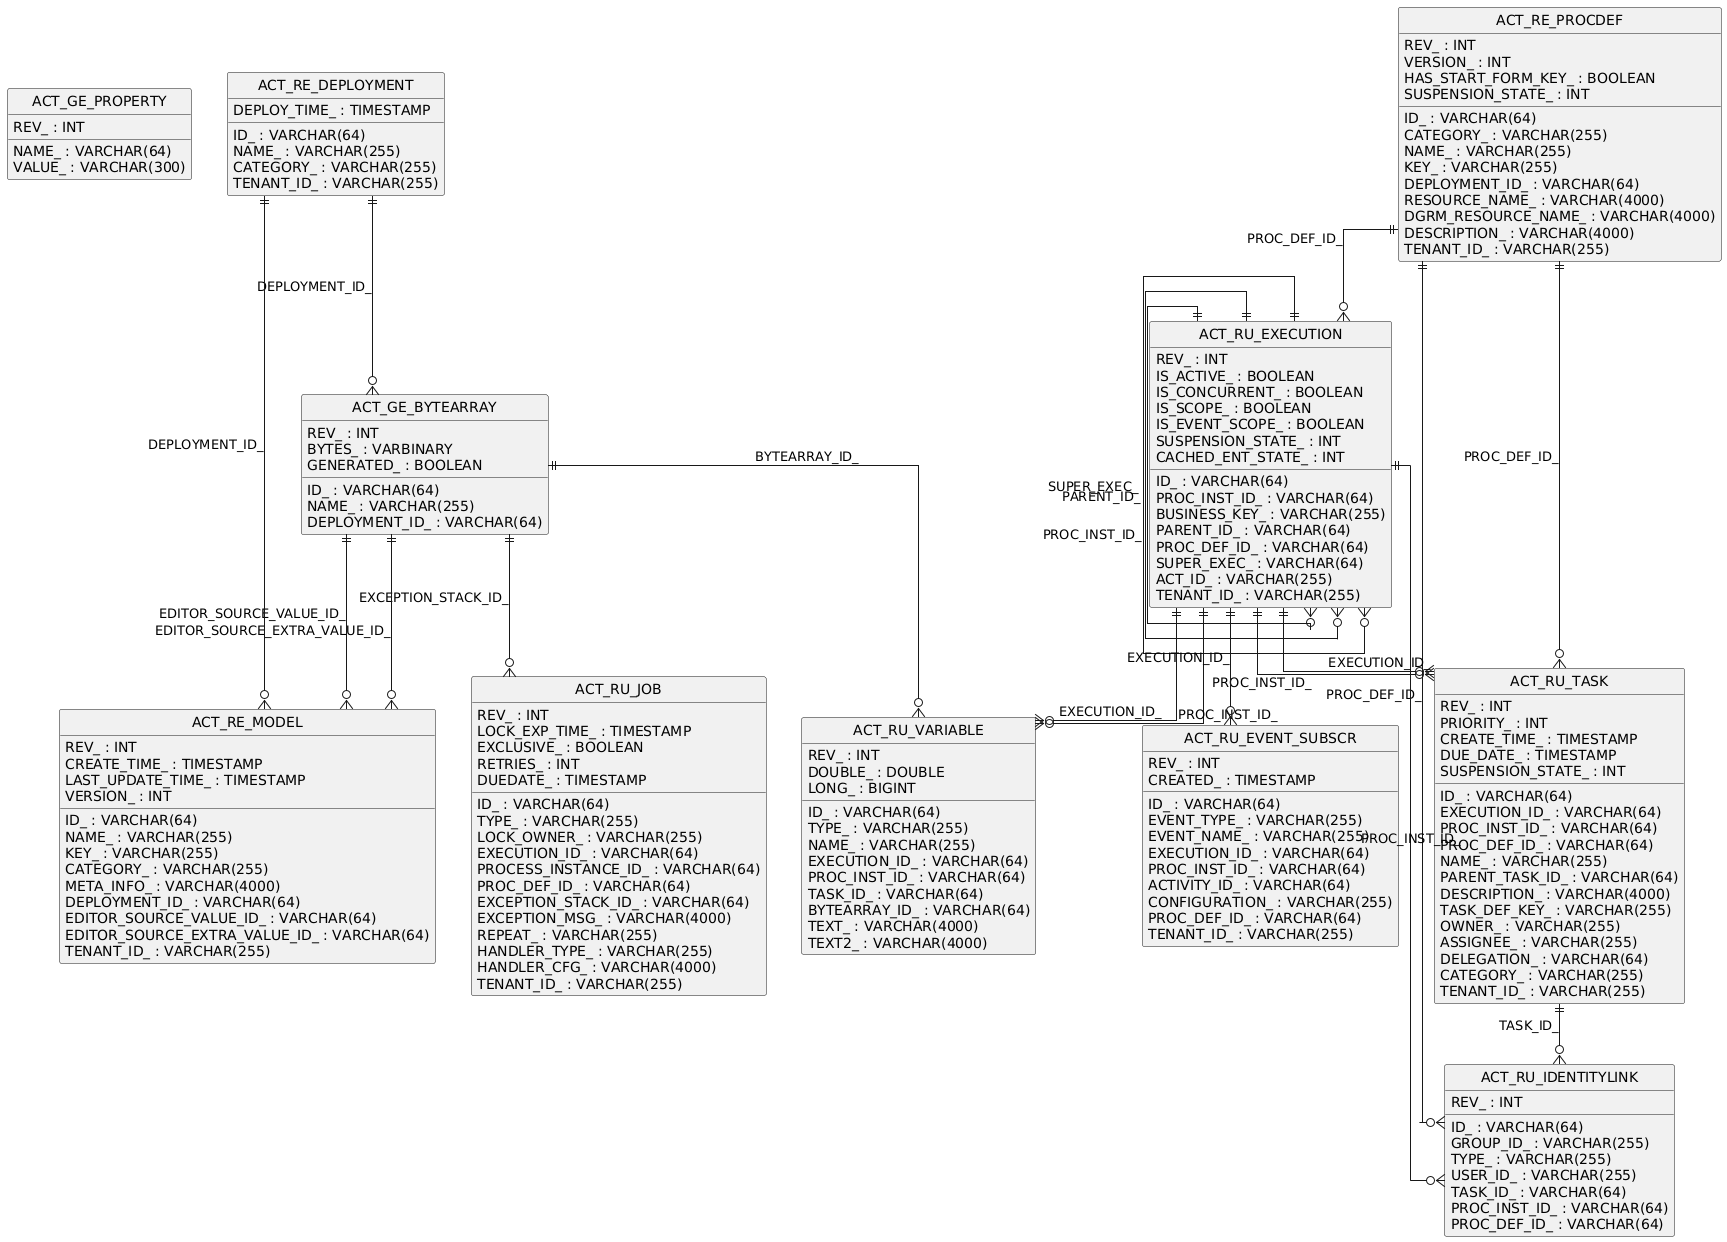

The diagram above was rendered by PlantUML. Its source (embedded in the PNG):
@startuml
hide circle
skinparam linetype ortho

entity "ACT_GE_PROPERTY" as ACT_GE_PROPERTY {
  NAME_ : VARCHAR(64)
  VALUE_ : VARCHAR(300)
  REV_ : INT
}

entity "ACT_GE_BYTEARRAY" as ACT_GE_BYTEARRAY {
  ID_ : VARCHAR(64)
  REV_ : INT
  NAME_ : VARCHAR(255)
  DEPLOYMENT_ID_ : VARCHAR(64)
  BYTES_ : VARBINARY
  GENERATED_ : BOOLEAN
}

entity "ACT_RE_DEPLOYMENT" as ACT_RE_DEPLOYMENT {
  ID_ : VARCHAR(64)
  NAME_ : VARCHAR(255)
  CATEGORY_ : VARCHAR(255)
  TENANT_ID_ : VARCHAR(255)
  DEPLOY_TIME_ : TIMESTAMP
}

entity "ACT_RE_MODEL" as ACT_RE_MODEL {
  ID_ : VARCHAR(64)
  REV_ : INT
  NAME_ : VARCHAR(255)
  KEY_ : VARCHAR(255)
  CATEGORY_ : VARCHAR(255)
  CREATE_TIME_ : TIMESTAMP
  LAST_UPDATE_TIME_ : TIMESTAMP
  VERSION_ : INT
  META_INFO_ : VARCHAR(4000)
  DEPLOYMENT_ID_ : VARCHAR(64)
  EDITOR_SOURCE_VALUE_ID_ : VARCHAR(64)
  EDITOR_SOURCE_EXTRA_VALUE_ID_ : VARCHAR(64)
  TENANT_ID_ : VARCHAR(255)
}

entity "ACT_RU_EXECUTION" as ACT_RU_EXECUTION {
  ID_ : VARCHAR(64)
  REV_ : INT
  PROC_INST_ID_ : VARCHAR(64)
  BUSINESS_KEY_ : VARCHAR(255)
  PARENT_ID_ : VARCHAR(64)
  PROC_DEF_ID_ : VARCHAR(64)
  SUPER_EXEC_ : VARCHAR(64)
  ACT_ID_ : VARCHAR(255)
  IS_ACTIVE_ : BOOLEAN
  IS_CONCURRENT_ : BOOLEAN
  IS_SCOPE_ : BOOLEAN
  IS_EVENT_SCOPE_ : BOOLEAN
  SUSPENSION_STATE_ : INT
  CACHED_ENT_STATE_ : INT
  TENANT_ID_ : VARCHAR(255)
}

entity "ACT_RU_JOB" as ACT_RU_JOB {
  ID_ : VARCHAR(64)
  REV_ : INT
  TYPE_ : VARCHAR(255)
  LOCK_EXP_TIME_ : TIMESTAMP
  LOCK_OWNER_ : VARCHAR(255)
  EXCLUSIVE_ : BOOLEAN
  EXECUTION_ID_ : VARCHAR(64)
  PROCESS_INSTANCE_ID_ : VARCHAR(64)
  PROC_DEF_ID_ : VARCHAR(64)
  RETRIES_ : INT
  EXCEPTION_STACK_ID_ : VARCHAR(64)
  EXCEPTION_MSG_ : VARCHAR(4000)
  DUEDATE_ : TIMESTAMP
  REPEAT_ : VARCHAR(255)
  HANDLER_TYPE_ : VARCHAR(255)
  HANDLER_CFG_ : VARCHAR(4000)
  TENANT_ID_ : VARCHAR(255)
}

entity "ACT_RE_PROCDEF" as ACT_RE_PROCDEF {
  ID_ : VARCHAR(64)
  REV_ : INT
  CATEGORY_ : VARCHAR(255)
  NAME_ : VARCHAR(255)
  KEY_ : VARCHAR(255)
  VERSION_ : INT
  DEPLOYMENT_ID_ : VARCHAR(64)
  RESOURCE_NAME_ : VARCHAR(4000)
  DGRM_RESOURCE_NAME_ : VARCHAR(4000)
  DESCRIPTION_ : VARCHAR(4000)
  HAS_START_FORM_KEY_ : BOOLEAN
  SUSPENSION_STATE_ : INT
  TENANT_ID_ : VARCHAR(255)
}

entity "ACT_RU_TASK" as ACT_RU_TASK {
  ID_ : VARCHAR(64)
  REV_ : INT
  EXECUTION_ID_ : VARCHAR(64)
  PROC_INST_ID_ : VARCHAR(64)
  PROC_DEF_ID_ : VARCHAR(64)
  NAME_ : VARCHAR(255)
  PARENT_TASK_ID_ : VARCHAR(64)
  DESCRIPTION_ : VARCHAR(4000)
  TASK_DEF_KEY_ : VARCHAR(255)
  OWNER_ : VARCHAR(255)
  ASSIGNEE_ : VARCHAR(255)
  DELEGATION_ : VARCHAR(64)
  PRIORITY_ : INT
  CREATE_TIME_ : TIMESTAMP
  DUE_DATE_ : TIMESTAMP
  CATEGORY_ : VARCHAR(255)
  SUSPENSION_STATE_ : INT
  TENANT_ID_ : VARCHAR(255)
}

entity "ACT_RU_IDENTITYLINK" as ACT_RU_IDENTITYLINK {
  ID_ : VARCHAR(64)
  REV_ : INT
  GROUP_ID_ : VARCHAR(255)
  TYPE_ : VARCHAR(255)
  USER_ID_ : VARCHAR(255)
  TASK_ID_ : VARCHAR(64)
  PROC_INST_ID_ : VARCHAR(64)
  PROC_DEF_ID_ : VARCHAR(64)
}

entity "ACT_RU_VARIABLE" as ACT_RU_VARIABLE {
  ID_ : VARCHAR(64)
  REV_ : INT
  TYPE_ : VARCHAR(255)
  NAME_ : VARCHAR(255)
  EXECUTION_ID_ : VARCHAR(64)
  PROC_INST_ID_ : VARCHAR(64)
  TASK_ID_ : VARCHAR(64)
  BYTEARRAY_ID_ : VARCHAR(64)
  DOUBLE_ : DOUBLE
  LONG_ : BIGINT
  TEXT_ : VARCHAR(4000)
  TEXT2_ : VARCHAR(4000)
}

entity "ACT_RU_EVENT_SUBSCR" as ACT_RU_EVENT_SUBSCR {
  ID_ : VARCHAR(64)
  REV_ : INT
  EVENT_TYPE_ : VARCHAR(255)
  EVENT_NAME_ : VARCHAR(255)
  EXECUTION_ID_ : VARCHAR(64)
  PROC_INST_ID_ : VARCHAR(64)
  ACTIVITY_ID_ : VARCHAR(64)
  CONFIGURATION_ : VARCHAR(255)
  CREATED_ : TIMESTAMP
  PROC_DEF_ID_ : VARCHAR(64)
  TENANT_ID_ : VARCHAR(255)
}

ACT_RE_DEPLOYMENT ||--o{ ACT_GE_BYTEARRAY : "DEPLOYMENT_ID_"
ACT_RU_EXECUTION ||--o{ ACT_RU_EXECUTION : "PROC_INST_ID_"
ACT_RU_EXECUTION ||--o{ ACT_RU_EXECUTION : "PARENT_ID_"
ACT_RU_EXECUTION ||--o{ ACT_RU_EXECUTION : "SUPER_EXEC_"
ACT_RE_PROCDEF ||--o{ ACT_RU_EXECUTION : "PROC_DEF_ID_"
ACT_RU_TASK ||--o{ ACT_RU_IDENTITYLINK : "TASK_ID_"
ACT_RE_PROCDEF ||--o{ ACT_RU_IDENTITYLINK : "PROC_DEF_ID_"
ACT_RU_EXECUTION ||--o{ ACT_RU_IDENTITYLINK : "PROC_INST_ID_"
ACT_RU_EXECUTION ||--o{ ACT_RU_TASK : "EXECUTION_ID_"
ACT_RU_EXECUTION ||--o{ ACT_RU_TASK : "PROC_INST_ID_"
ACT_RE_PROCDEF ||--o{ ACT_RU_TASK : "PROC_DEF_ID_"
ACT_RU_EXECUTION ||--o{ ACT_RU_VARIABLE : "EXECUTION_ID_"
ACT_RU_EXECUTION ||--o{ ACT_RU_VARIABLE : "PROC_INST_ID_"
ACT_GE_BYTEARRAY ||--o{ ACT_RU_VARIABLE : "BYTEARRAY_ID_"
ACT_GE_BYTEARRAY ||--o{ ACT_RU_JOB : "EXCEPTION_STACK_ID_"
ACT_RU_EXECUTION ||--o{ ACT_RU_EVENT_SUBSCR : "EXECUTION_ID_"
ACT_GE_BYTEARRAY ||--o{ ACT_RE_MODEL : "EDITOR_SOURCE_VALUE_ID_"
ACT_GE_BYTEARRAY ||--o{ ACT_RE_MODEL : "EDITOR_SOURCE_EXTRA_VALUE_ID_"
ACT_RE_DEPLOYMENT ||--o{ ACT_RE_MODEL : "DEPLOYMENT_ID_"
@enduml